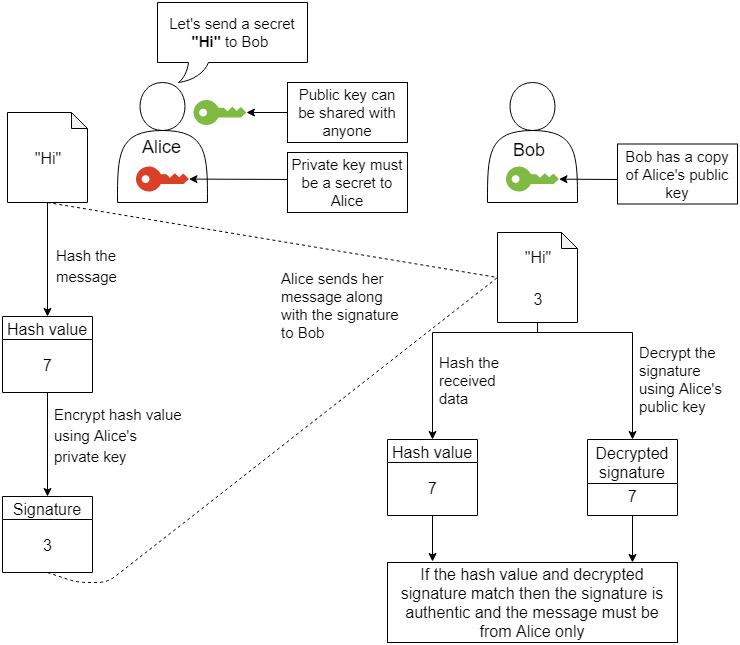

The diagram above was exported from draw.io. Its source (the exported page's mxGraphModel, read from the mxfile embedded in the PNG):
<mxGraphModel dx="868" dy="484" grid="1" gridSize="10" guides="1" tooltips="1" connect="1" arrows="1" fold="1" page="1" pageScale="1" pageWidth="827" pageHeight="1169" math="0" shadow="0">
  <root>
    <mxCell id="0" />
    <mxCell id="1" parent="0" />
    <mxCell id="jt6rMld7dqGWh0PCiJ0U-9" value="" style="group" parent="1" vertex="1" connectable="0">
      <mxGeometry x="200" y="120" width="90" height="123" as="geometry" />
    </mxCell>
    <mxCell id="jt6rMld7dqGWh0PCiJ0U-5" value="" style="shape=actor;whiteSpace=wrap;html=1;" parent="jt6rMld7dqGWh0PCiJ0U-9" vertex="1">
      <mxGeometry width="90" height="119.99999999999999" as="geometry" />
    </mxCell>
    <mxCell id="jt6rMld7dqGWh0PCiJ0U-6" value="&lt;font style=&quot;font-size: 18px;&quot;&gt;Alice&lt;/font&gt;" style="text;html=1;resizable=0;points=[];autosize=1;align=center;verticalAlign=middle;spacingTop=-4;fontSize=18;" parent="jt6rMld7dqGWh0PCiJ0U-9" vertex="1">
      <mxGeometry x="19.875" y="56.36363636363636" width="50" height="20" as="geometry" />
    </mxCell>
    <mxCell id="DGhEGaUgFZiNUu-eWX25-5" value="" style="pointerEvents=1;shadow=0;dashed=0;html=1;strokeColor=none;labelPosition=center;verticalLabelPosition=bottom;verticalAlign=top;outlineConnect=0;align=center;shape=mxgraph.office.security.key_permissions;fillColor=#DA4026;rotation=-90;" parent="jt6rMld7dqGWh0PCiJ0U-9" vertex="1">
      <mxGeometry x="32.5" y="70" width="25" height="53" as="geometry" />
    </mxCell>
    <mxCell id="jt6rMld7dqGWh0PCiJ0U-10" value="" style="group" parent="1" vertex="1" connectable="0">
      <mxGeometry x="570" y="120" width="90" height="128" as="geometry" />
    </mxCell>
    <mxCell id="jt6rMld7dqGWh0PCiJ0U-7" value="" style="shape=actor;whiteSpace=wrap;html=1;" parent="jt6rMld7dqGWh0PCiJ0U-10" vertex="1">
      <mxGeometry width="90" height="119.99999999999999" as="geometry" />
    </mxCell>
    <mxCell id="jt6rMld7dqGWh0PCiJ0U-8" value="&lt;font style=&quot;font-size: 18px&quot;&gt;Bob&lt;/font&gt;" style="text;html=1;resizable=0;points=[];autosize=1;align=center;verticalAlign=middle;spacingTop=-4;fontSize=18;" parent="jt6rMld7dqGWh0PCiJ0U-10" vertex="1">
      <mxGeometry x="16.875" y="59.86363636363636" width="50" height="20" as="geometry" />
    </mxCell>
    <mxCell id="DGhEGaUgFZiNUu-eWX25-6" value="" style="pointerEvents=1;shadow=0;dashed=0;html=1;strokeColor=none;labelPosition=center;verticalLabelPosition=bottom;verticalAlign=top;outlineConnect=0;align=center;shape=mxgraph.office.security.key_permissions;fillColor=#7FBA42;rotation=-90;" parent="jt6rMld7dqGWh0PCiJ0U-10" vertex="1">
      <mxGeometry x="32.5" y="70" width="25" height="53" as="geometry" />
    </mxCell>
    <mxCell id="jt6rMld7dqGWh0PCiJ0U-25" style="edgeStyle=orthogonalEdgeStyle;rounded=0;orthogonalLoop=1;jettySize=auto;html=1;exitX=0.5;exitY=1;exitDx=0;exitDy=0;exitPerimeter=0;entryX=0.5;entryY=0;entryDx=0;entryDy=0;fontSize=16;" parent="1" source="jt6rMld7dqGWh0PCiJ0U-11" target="jt6rMld7dqGWh0PCiJ0U-18" edge="1">
      <mxGeometry relative="1" as="geometry" />
    </mxCell>
    <mxCell id="jt6rMld7dqGWh0PCiJ0U-11" value="&lt;span style=&quot;font-size: 16px&quot;&gt;&quot;Hi&quot;&lt;/span&gt;" style="shape=note;whiteSpace=wrap;html=1;backgroundOutline=1;darkOpacity=0.05;fontSize=18;align=center;size=16;" parent="1" vertex="1">
      <mxGeometry x="90" y="150" width="80" height="90" as="geometry" />
    </mxCell>
    <mxCell id="jt6rMld7dqGWh0PCiJ0U-16" value="&lt;font style=&quot;font-size: 15px&quot;&gt;Hash the &lt;br&gt;message&lt;br&gt;&lt;/font&gt;" style="text;html=1;resizable=0;points=[];autosize=1;align=left;verticalAlign=top;spacingTop=-4;fontSize=18;" parent="1" vertex="1">
      <mxGeometry x="137" y="280" width="80" height="50" as="geometry" />
    </mxCell>
    <mxCell id="jt6rMld7dqGWh0PCiJ0U-29" style="edgeStyle=orthogonalEdgeStyle;rounded=0;orthogonalLoop=1;jettySize=auto;html=1;exitX=0.5;exitY=1;exitDx=0;exitDy=0;entryX=0.5;entryY=0;entryDx=0;entryDy=0;fontSize=16;" parent="1" source="jt6rMld7dqGWh0PCiJ0U-18" target="jt6rMld7dqGWh0PCiJ0U-27" edge="1">
      <mxGeometry relative="1" as="geometry" />
    </mxCell>
    <mxCell id="jt6rMld7dqGWh0PCiJ0U-30" value="&lt;font style=&quot;font-size: 15px&quot;&gt;Encrypt hash value&lt;br&gt;using Alice's &lt;br&gt;private key&lt;br&gt;&lt;/font&gt;" style="text;html=1;resizable=0;points=[];autosize=1;align=left;verticalAlign=top;spacingTop=-4;fontSize=18;" parent="1" vertex="1">
      <mxGeometry x="135" y="439" width="140" height="70" as="geometry" />
    </mxCell>
    <mxCell id="jt6rMld7dqGWh0PCiJ0U-46" style="edgeStyle=orthogonalEdgeStyle;rounded=0;orthogonalLoop=1;jettySize=auto;html=1;exitX=0.5;exitY=1;exitDx=0;exitDy=0;exitPerimeter=0;entryX=0.5;entryY=0;entryDx=0;entryDy=0;fontSize=16;" parent="1" source="jt6rMld7dqGWh0PCiJ0U-31" target="jt6rMld7dqGWh0PCiJ0U-44" edge="1">
      <mxGeometry relative="1" as="geometry">
        <Array as="points">
          <mxPoint x="620" y="370" />
          <mxPoint x="515" y="370" />
        </Array>
      </mxGeometry>
    </mxCell>
    <mxCell id="jt6rMld7dqGWh0PCiJ0U-52" style="edgeStyle=orthogonalEdgeStyle;rounded=0;orthogonalLoop=1;jettySize=auto;html=1;exitX=0.5;exitY=1;exitDx=0;exitDy=0;exitPerimeter=0;entryX=0.5;entryY=0;entryDx=0;entryDy=0;fontSize=16;" parent="1" source="jt6rMld7dqGWh0PCiJ0U-31" target="jt6rMld7dqGWh0PCiJ0U-47" edge="1">
      <mxGeometry relative="1" as="geometry">
        <Array as="points">
          <mxPoint x="620" y="370" />
          <mxPoint x="715" y="370" />
        </Array>
      </mxGeometry>
    </mxCell>
    <mxCell id="jt6rMld7dqGWh0PCiJ0U-31" value="&lt;span style=&quot;font-size: 16px&quot;&gt;&quot;Hi&quot;&lt;br&gt;&lt;br&gt;3&lt;br&gt;&lt;/span&gt;" style="shape=note;whiteSpace=wrap;html=1;backgroundOutline=1;darkOpacity=0.05;fontSize=18;align=center;size=16;" parent="1" vertex="1">
      <mxGeometry x="580" y="270" width="80" height="90" as="geometry" />
    </mxCell>
    <mxCell id="jt6rMld7dqGWh0PCiJ0U-41" value="" style="endArrow=none;dashed=1;html=1;fontSize=16;exitX=0.5;exitY=1;exitDx=0;exitDy=0;exitPerimeter=0;entryX=0;entryY=0.5;entryDx=0;entryDy=0;entryPerimeter=0;" parent="1" source="jt6rMld7dqGWh0PCiJ0U-11" target="jt6rMld7dqGWh0PCiJ0U-31" edge="1">
      <mxGeometry width="50" height="50" relative="1" as="geometry">
        <mxPoint x="225" y="350" as="sourcePoint" />
        <mxPoint x="275" y="300" as="targetPoint" />
      </mxGeometry>
    </mxCell>
    <mxCell id="jt6rMld7dqGWh0PCiJ0U-43" value="" style="endArrow=none;dashed=1;html=1;fontSize=16;exitX=0.5;exitY=1;exitDx=0;exitDy=0;entryX=0;entryY=0.5;entryDx=0;entryDy=0;entryPerimeter=0;" parent="1" source="jt6rMld7dqGWh0PCiJ0U-27" target="jt6rMld7dqGWh0PCiJ0U-31" edge="1">
      <mxGeometry width="50" height="50" relative="1" as="geometry">
        <mxPoint x="340" y="568" as="sourcePoint" />
        <mxPoint x="390" y="518" as="targetPoint" />
        <Array as="points">
          <mxPoint x="160" y="620" />
          <mxPoint x="190" y="620" />
        </Array>
      </mxGeometry>
    </mxCell>
    <mxCell id="jt6rMld7dqGWh0PCiJ0U-53" value="&lt;font style=&quot;font-size: 16px&quot;&gt;If the hash value and decrypted signature match then the signature is authentic and the message must be from Alice only&lt;/font&gt;" style="rounded=0;whiteSpace=wrap;html=1;fontSize=16;align=center;" parent="1" vertex="1">
      <mxGeometry x="470" y="600" width="290" height="80" as="geometry" />
    </mxCell>
    <mxCell id="jt6rMld7dqGWh0PCiJ0U-56" value="Hash the&lt;br style=&quot;font-size: 15px;&quot;&gt;received&lt;br style=&quot;font-size: 15px;&quot;&gt;data" style="text;html=1;resizable=0;points=[];autosize=1;align=left;verticalAlign=top;spacingTop=-4;fontSize=15;" parent="1" vertex="1">
      <mxGeometry x="520" y="388.5" width="80" height="60" as="geometry" />
    </mxCell>
    <mxCell id="jt6rMld7dqGWh0PCiJ0U-59" value="Decrypt the&amp;nbsp;&lt;br style=&quot;font-size: 15px;&quot;&gt;signature&lt;br style=&quot;font-size: 15px;&quot;&gt;using Alice's&lt;br style=&quot;font-size: 15px;&quot;&gt;public key" style="text;html=1;resizable=0;points=[];autosize=1;align=left;verticalAlign=top;spacingTop=-4;fontSize=15;" parent="1" vertex="1">
      <mxGeometry x="720" y="378.5" width="100" height="80" as="geometry" />
    </mxCell>
    <mxCell id="o0JDY8RljZSKKGArwwmx-1" value="" style="group" parent="1" vertex="1" connectable="0">
      <mxGeometry x="85" y="534" width="90" height="76" as="geometry" />
    </mxCell>
    <mxCell id="jt6rMld7dqGWh0PCiJ0U-27" value="Signature" style="swimlane;fontSize=16;align=center;fontStyle=0" parent="o0JDY8RljZSKKGArwwmx-1" vertex="1">
      <mxGeometry width="90" height="76" as="geometry">
        <mxRectangle x="85" y="508" width="100" height="23" as="alternateBounds" />
      </mxGeometry>
    </mxCell>
    <mxCell id="jt6rMld7dqGWh0PCiJ0U-28" value="3" style="text;html=1;resizable=0;points=[];autosize=1;align=center;verticalAlign=middle;spacingTop=-4;fontSize=16;" parent="jt6rMld7dqGWh0PCiJ0U-27" vertex="1">
      <mxGeometry x="35" y="40" width="20" height="20" as="geometry" />
    </mxCell>
    <mxCell id="o0JDY8RljZSKKGArwwmx-2" value="" style="group" parent="1" vertex="1" connectable="0">
      <mxGeometry x="85" y="354" width="90" height="76" as="geometry" />
    </mxCell>
    <mxCell id="jt6rMld7dqGWh0PCiJ0U-18" value="Hash value" style="swimlane;fontSize=16;align=center;fontStyle=0" parent="o0JDY8RljZSKKGArwwmx-2" vertex="1">
      <mxGeometry width="90" height="76" as="geometry" />
    </mxCell>
    <mxCell id="jt6rMld7dqGWh0PCiJ0U-21" value="7" style="text;html=1;resizable=0;points=[];autosize=1;align=center;verticalAlign=middle;spacingTop=-4;fontSize=16;" parent="jt6rMld7dqGWh0PCiJ0U-18" vertex="1">
      <mxGeometry x="35" y="40" width="20" height="20" as="geometry" />
    </mxCell>
    <mxCell id="o0JDY8RljZSKKGArwwmx-6" value="&lt;font style=&quot;font-size: 15px&quot;&gt;Alice sends her message along with the signature to Bob&lt;/font&gt;" style="text;html=1;strokeColor=none;fillColor=none;align=left;verticalAlign=middle;whiteSpace=wrap;rounded=0;" parent="1" vertex="1">
      <mxGeometry x="362" y="315" width="128" height="55" as="geometry" />
    </mxCell>
    <mxCell id="jt6rMld7dqGWh0PCiJ0U-44" value="Hash value" style="swimlane;fontSize=16;align=center;fontStyle=0" parent="1" vertex="1">
      <mxGeometry x="470" y="477" width="90" height="76" as="geometry" />
    </mxCell>
    <mxCell id="jt6rMld7dqGWh0PCiJ0U-45" value="7" style="text;html=1;resizable=0;points=[];autosize=1;align=center;verticalAlign=middle;spacingTop=-4;fontSize=16;" parent="jt6rMld7dqGWh0PCiJ0U-44" vertex="1">
      <mxGeometry x="35" y="40" width="20" height="20" as="geometry" />
    </mxCell>
    <mxCell id="jt6rMld7dqGWh0PCiJ0U-47" value="Decrypted &#10;signature" style="swimlane;fontSize=16;align=center;fontStyle=0;startSize=44;" parent="1" vertex="1">
      <mxGeometry x="670" y="477" width="90" height="76" as="geometry" />
    </mxCell>
    <mxCell id="jt6rMld7dqGWh0PCiJ0U-48" value="7" style="text;html=1;resizable=0;points=[];autosize=1;align=center;verticalAlign=middle;spacingTop=-4;fontSize=16;" parent="jt6rMld7dqGWh0PCiJ0U-47" vertex="1">
      <mxGeometry x="35" y="48" width="20" height="20" as="geometry" />
    </mxCell>
    <mxCell id="o0JDY8RljZSKKGArwwmx-14" value="" style="endArrow=classic;html=1;fontSize=15;exitX=0.5;exitY=1;exitDx=0;exitDy=0;" parent="1" source="jt6rMld7dqGWh0PCiJ0U-44" edge="1">
      <mxGeometry width="50" height="50" relative="1" as="geometry">
        <mxPoint x="90" y="760" as="sourcePoint" />
        <mxPoint x="515" y="599" as="targetPoint" />
      </mxGeometry>
    </mxCell>
    <mxCell id="o0JDY8RljZSKKGArwwmx-15" value="" style="endArrow=classic;html=1;fontSize=15;exitX=0.5;exitY=1;exitDx=0;exitDy=0;" parent="1" source="jt6rMld7dqGWh0PCiJ0U-47" edge="1">
      <mxGeometry width="50" height="50" relative="1" as="geometry">
        <mxPoint x="90" y="760" as="sourcePoint" />
        <mxPoint x="715" y="600" as="targetPoint" />
      </mxGeometry>
    </mxCell>
    <mxCell id="DGhEGaUgFZiNUu-eWX25-4" value="" style="pointerEvents=1;shadow=0;dashed=0;html=1;strokeColor=none;labelPosition=center;verticalLabelPosition=bottom;verticalAlign=top;outlineConnect=0;align=center;shape=mxgraph.office.security.key_permissions;fillColor=#7FBA42;rotation=-90;" parent="1" vertex="1">
      <mxGeometry x="290" y="123.5" width="25" height="53" as="geometry" />
    </mxCell>
    <mxCell id="DGhEGaUgFZiNUu-eWX25-21" value="&lt;font style=&quot;font-size: 15px&quot;&gt;Let's send a secret &lt;b&gt;&quot;Hi&quot;&lt;/b&gt; to Bob&amp;nbsp;&lt;/font&gt;" style="whiteSpace=wrap;html=1;shape=mxgraph.basic.roundRectCallout;dx=41;dy=20;size=0;boundedLbl=1;" parent="1" vertex="1">
      <mxGeometry x="240" y="40" width="150" height="80" as="geometry" />
    </mxCell>
    <mxCell id="DGhEGaUgFZiNUu-eWX25-28" value="" style="edgeStyle=orthogonalEdgeStyle;rounded=0;orthogonalLoop=1;jettySize=auto;html=1;" parent="1" source="DGhEGaUgFZiNUu-eWX25-22" target="DGhEGaUgFZiNUu-eWX25-4" edge="1">
      <mxGeometry relative="1" as="geometry">
        <Array as="points">
          <mxPoint x="370" y="150" />
          <mxPoint x="370" y="150" />
        </Array>
      </mxGeometry>
    </mxCell>
    <mxCell id="DGhEGaUgFZiNUu-eWX25-22" value="&lt;font style=&quot;font-size: 15px&quot;&gt;Public key can be shared with anyone&lt;/font&gt;" style="rounded=0;whiteSpace=wrap;html=1;" parent="1" vertex="1">
      <mxGeometry x="370" y="120" width="120" height="60" as="geometry" />
    </mxCell>
    <mxCell id="DGhEGaUgFZiNUu-eWX25-35" style="edgeStyle=orthogonalEdgeStyle;rounded=0;orthogonalLoop=1;jettySize=auto;html=1;exitX=0;exitY=0.5;exitDx=0;exitDy=0;" parent="1" source="DGhEGaUgFZiNUu-eWX25-25" target="DGhEGaUgFZiNUu-eWX25-5" edge="1">
      <mxGeometry relative="1" as="geometry">
        <Array as="points">
          <mxPoint x="380" y="217" />
        </Array>
      </mxGeometry>
    </mxCell>
    <mxCell id="DGhEGaUgFZiNUu-eWX25-25" value="&lt;span style=&quot;font-size: 15px&quot;&gt;Private key must be a secret to Alice&lt;/span&gt;" style="rounded=0;whiteSpace=wrap;html=1;" parent="1" vertex="1">
      <mxGeometry x="370" y="190" width="120" height="60" as="geometry" />
    </mxCell>
    <mxCell id="bG-R4VSJ2Hw_Wi5fqE_m-2" style="edgeStyle=orthogonalEdgeStyle;rounded=0;orthogonalLoop=1;jettySize=auto;html=1;exitX=0;exitY=0.5;exitDx=0;exitDy=0;" edge="1" parent="1" source="bG-R4VSJ2Hw_Wi5fqE_m-1" target="DGhEGaUgFZiNUu-eWX25-6">
      <mxGeometry relative="1" as="geometry">
        <Array as="points">
          <mxPoint x="700" y="217" />
        </Array>
      </mxGeometry>
    </mxCell>
    <mxCell id="bG-R4VSJ2Hw_Wi5fqE_m-1" value="&lt;span style=&quot;font-size: 15px&quot;&gt;Bob has a copy of Alice's public key&lt;/span&gt;" style="rounded=0;whiteSpace=wrap;html=1;" vertex="1" parent="1">
      <mxGeometry x="700" y="181.5" width="120" height="60" as="geometry" />
    </mxCell>
  </root>
</mxGraphModel>